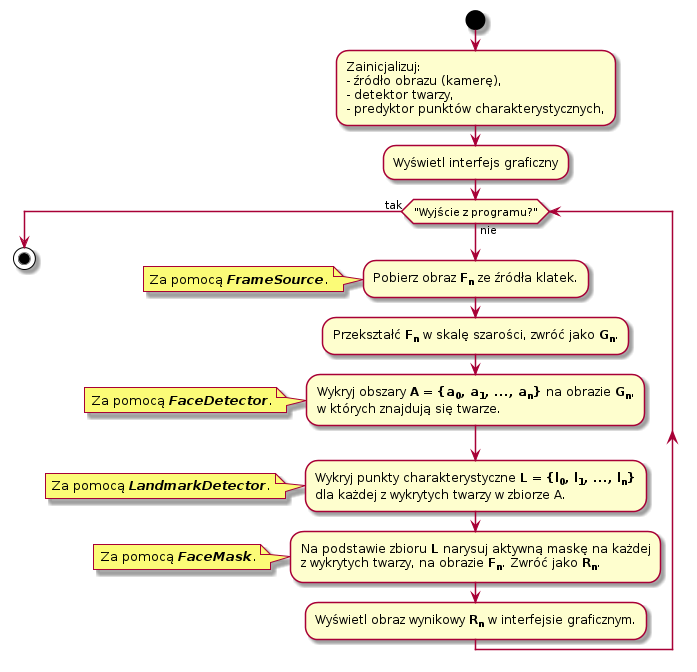

The diagram above was rendered by PlantUML. Its source (embedded in the PNG):
@startuml data_flow
start

:Zainicjalizuj:
- źródło obrazu (kamerę),
- detektor twarzy,
- predyktor punktów charakterystycznych,;

:Wyświetl interfejs graficzny;

while ("Wyjście z programu?") is (nie)
    :Pobierz obraz <b>F<sub>n</sub></b> ze źródła klatek.;
    note left
        Za pomocą <b><i>FrameSource</i></b>.
    end note

    :Przekształć <b>F<sub>n</sub></b> w skalę szarości, zwróć jako <b>G<sub>n</sub></b>.;

    :Wykryj obszary <b>A = {a<sub>0</sub>, a<sub>1</sub>, ..., a<sub>n</sub>}</b> na obrazie <b>G<sub>n</sub></b>,\nw których znajdują się twarze.;
    note left
        Za pomocą <b><i>FaceDetector</i></b>.
    end note

    :Wykryj punkty charakterystyczne <b>L = {l<sub>0</sub>, l<sub>1</sub>, ..., l<sub>n</sub>}</b>\ndla każdej z wykrytych twarzy w zbiorze A.;
    note left
        Za pomocą <b><i>LandmarkDetector</i></b>.
    end note

    :Na podstawie zbioru <b>L</b> narysuj aktywną maskę na każdej\nz wykrytych twarzy, na obrazie <b>F<sub>n</sub></b>. Zwróć jako <b>R<sub>n</sub></b>.;
    note left
        Za pomocą <b><i>FaceMask</i></b>.
    end note

    :Wyświetl obraz wynikowy <b>R<sub>n</sub></b> w interfejsie graficznym.;

endwhile(tak)

stop

@enduml